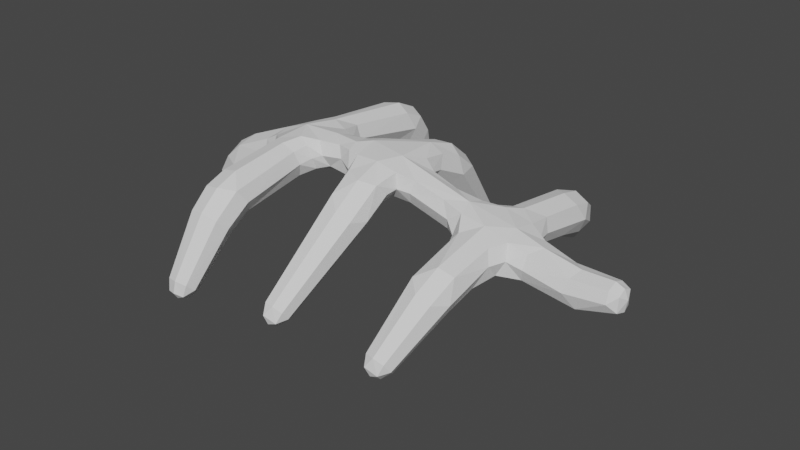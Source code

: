 # Source: Bone_Ribs.blend  (saved by Blender 2.80.75; exported with 4.5.12 LTS)
import bpy
from mathutils import Matrix  # noqa: F401  (used for matrix-valued properties, if any)

bpy.ops.wm.read_factory_settings(use_empty=True)
scene = bpy.context.scene
scene.name = 'Scene'

# ---- collections
col_collection = bpy.data.collections.new('Collection'); scene.collection.children.link(col_collection)

# ---- world
world_world = bpy.data.worlds.new('World'); scene.world = world_world
world_world.use_nodes = True; world_world.node_tree.nodes.clear()
_N = world_world.node_tree.nodes; _L = world_world.node_tree.links
n0 = _N.new('ShaderNodeOutputWorld'); n0.name = 'World Output'; n0.location = (300, 300)
n1 = _N.new('ShaderNodeBackground'); n1.name = 'Background'; n1.location = (10, 300)
n1.inputs[0].default_value = (0.05088, 0.05088, 0.05088, 1.0)
_L.new(n1.outputs[0], n0.inputs[0])
n0.is_active_output = True
world_world.color = (0.05088, 0.05088, 0.05088)
world_world.use_sun_shadow = False
world_world.sun_shadow_jitter_overblur = 0.0

# ---- meshes
me_cube_001 = bpy.data.meshes.new('Cube.001')
me_cube_001.from_pydata([(0.6736, -0.05903, 0.2527), (0.6736, 0.0148, 0.2527), (0.7327, 0.0148, 0.2969), (0.7327, -0.05903, 0.2969), (0.523, -0.08762, 0.3916), (0.523, 0.04339, 0.3916), (0.6089, 0.04339, 0.4895), (0.6089, -0.08762, 0.4895), (-1.207, -0.08209, 0.5385), (-1.207, 0.03786, 0.5385), (-1.2, 0.03786, 0.6576), (-1.2, -0.08209, 0.6576), (-1.419, -0.05908, 0.6062), (-1.419, 0.01485, 0.6062), (-1.4, 0.01485, 0.6778), (-1.4, -0.05908, 0.6778), (0.09705, 0.4852, 0.5198), (0.2384, 0.4965, 0.5191), (0.2333, 0.564, 0.6394), (0.092, 0.5527, 0.6401), (0.106, 0.7634, 0.238), (0.1724, 0.7694, 0.2371), (0.168, 0.8229, 0.2765), (0.1017, 0.8169, 0.2775), (0.2291, -0.5934, 0.5202), (0.08997, -0.5823, 0.5205), (0.08381, -0.6608, 0.628), (0.223, -0.6719, 0.6278), (0.1754, -0.7806, 0.1715), (0.1092, -0.7752, 0.1718), (0.1042, -0.8368, 0.1962), (0.1704, -0.8422, 0.1958), (-0.3274, 0.1528, 0.5854), (-0.1853, 0.1774, 0.5936), (-0.2061, 0.2422, 0.7159), (-0.3469, 0.2158, 0.7075), (-0.2805, 0.6302, 0.2352), (-0.2158, 0.6349, 0.2441), (-0.2256, 0.6776, 0.2927), (-0.2903, 0.6729, 0.2839), (-0.2147, -0.3222, 0.5922), (-0.3516, -0.2947, 0.5871), (-0.3681, -0.3592, 0.7045), (-0.2308, -0.3876, 0.7102), (-0.2559, -0.7107, 0.2129), (-0.3205, -0.7041, 0.2061), (-0.33, -0.7529, 0.2484), (-0.2654, -0.7595, 0.2552), (-0.8878, 0.3026, 0.5026), (-0.7468, 0.301, 0.5041), (-0.7464, 0.362, 0.629), (-0.887, 0.3652, 0.6269), (-0.8205, 0.6268, 0.2803), (-0.7541, 0.6221, 0.2831), (-0.753, 0.6668, 0.3325), (-0.8194, 0.6715, 0.3296), (-0.7771, -0.5061, 0.5062), (-0.9137, -0.523, 0.4967), (-0.9123, -0.5802, 0.6209), (-0.7756, -0.5634, 0.6304), (-0.6865, -0.7972, 0.2885), (-0.7485, -0.8176, 0.2763), (-0.7431, -0.8629, 0.3245), (-0.681, -0.8426, 0.3367), (0.6108, -0.07825, 0.3049), (0.6108, 0.03402, 0.3049), (0.6976, 0.03402, 0.3756), (0.6976, -0.07825, 0.3756), (0.4066, -0.08648, 0.4728), (0.4067, 0.04423, 0.4726), (0.4729, 0.04211, 0.5777), (0.4729, -0.08594, 0.5778), (0.2765, -0.1218, 0.5601), (0.2783, 0.09804, 0.5558), (0.3562, 0.04932, 0.6485), (0.356, -0.08724, 0.6491), (0.0846, -0.09971, 0.5935), (0.04229, 0.04348, 0.6228), (0.08612, 0.05228, 0.7382), (0.09485, -0.1219, 0.7299), (-0.06427, -0.0902, 0.6396), (-0.1146, 0.05095, 0.6355), (-0.05153, 0.04409, 0.758), (-0.06443, -0.08864, 0.7583), (-0.345, -0.1261, 0.6308), (-0.321, 0.02489, 0.6276), (-0.35, 0.05806, 0.7637), (-0.3557, -0.1375, 0.7637), (-0.4992, -0.079, 0.6299), (-0.4985, 0.02959, 0.63), (-0.5135, 0.03112, 0.7387), (-0.5141, -0.07965, 0.7387), (-0.6412, -0.08397, 0.6048), (-0.6395, 0.0405, 0.6035), (-0.6887, 0.05032, 0.7184), (-0.6867, -0.09558, 0.7195), (-0.9166, -0.1302, 0.552), (-0.9152, 0.0944, 0.5539), (-0.9229, 0.05219, 0.6919), (-0.9084, -0.1388, 0.6951), (-1.062, -0.08384, 0.5483), (-1.062, 0.03971, 0.5476), (-1.074, 0.03695, 0.666), (-1.073, -0.0855, 0.6664), (-1.339, -0.07609, 0.5683), (-1.339, 0.03186, 0.5683), (-1.316, 0.03186, 0.6735), (-1.316, -0.07609, 0.6735), (0.1151, 0.1087, 0.5779), (0.2563, 0.1219, 0.7133), (0.1217, 0.1548, 0.7059), (0.113, 0.3124, 0.5581), (0.2461, 0.3191, 0.5565), (0.2449, 0.3449, 0.688), (0.1115, 0.3365, 0.6886), (0.09555, 0.6001, 0.4135), (0.2173, 0.6109, 0.412), (0.21, 0.7014, 0.4912), (0.0883, 0.6906, 0.4927), (0.09622, 0.6916, 0.3052), (0.1969, 0.7008, 0.3038), (0.1903, 0.7821, 0.3636), (0.08962, 0.7728, 0.365), (0.2648, -0.134, 0.7078), (0.2432, -0.2978, 0.5697), (0.116, -0.288, 0.5736), (0.1165, -0.2989, 0.6985), (0.2431, -0.3101, 0.6962), (0.2371, -0.461, 0.554), (0.1023, -0.4507, 0.554), (0.1004, -0.4751, 0.684), (0.2353, -0.4854, 0.6839), (0.2128, -0.6685, 0.3942), (0.0928, -0.6586, 0.3947), (0.08449, -0.7623, 0.4494), (0.2045, -0.7721, 0.4489), (0.1971, -0.7293, 0.2596), (0.09707, -0.721, 0.2601), (0.08958, -0.8141, 0.2968), (0.1896, -0.8223, 0.2963), (-0.1567, 0.08044, 0.7759), (-0.3205, 0.3019, 0.474), (-0.1946, 0.3141, 0.4892), (-0.2134, 0.3926, 0.5873), (-0.3392, 0.3804, 0.5721), (-0.3077, 0.4319, 0.3735), (-0.1983, 0.44, 0.3884), (-0.2148, 0.5122, 0.4707), (-0.3243, 0.5042, 0.4557), (-0.2968, 0.544, 0.2869), (-0.2017, 0.551, 0.2999), (-0.2161, 0.6139, 0.3714), (-0.3112, 0.6069, 0.3584), (-0.1649, -0.1536, 0.6311), (-0.1778, -0.1792, 0.7701), (-0.2266, -0.4433, 0.4826), (-0.3507, -0.4285, 0.4712), (-0.3683, -0.5159, 0.558), (-0.2443, -0.5306, 0.5694), (-0.2335, -0.5466, 0.373), (-0.3419, -0.5354, 0.3616), (-0.3578, -0.6172, 0.4326), (-0.2494, -0.6284, 0.444), (-0.2398, -0.639, 0.2756), (-0.3345, -0.6293, 0.2657), (-0.3484, -0.7008, 0.3278), (-0.2537, -0.7106, 0.3377), (-0.7368, 0.108, 0.5478), (-0.7454, 0.173, 0.6776), (-0.8857, 0.1705, 0.6774), (-0.8672, 0.4421, 0.4118), (-0.7453, 0.4344, 0.4164), (-0.7438, 0.5106, 0.5109), (-0.8656, 0.5183, 0.5063), (-0.8454, 0.549, 0.3281), (-0.7446, 0.5419, 0.3324), (-0.743, 0.6098, 0.4073), (-0.8437, 0.6169, 0.403), (-0.7481, -0.1485, 0.5576), (-0.757, -0.1968, 0.6855), (-0.7756, -0.3483, 0.5392), (-0.9078, -0.3397, 0.5379), (-0.9096, -0.3611, 0.6665), (-0.7769, -0.3703, 0.6681), (-0.7433, -0.6203, 0.4256), (-0.8571, -0.6529, 0.4066), (-0.8492, -0.7289, 0.4984), (-0.7354, -0.6962, 0.5174), (-0.7043, -0.7188, 0.3409), (-0.7981, -0.7495, 0.3226), (-0.7898, -0.8181, 0.3954), (-0.6961, -0.7873, 0.4138), (0.1766, 0.8008, 0.2513), (0.3142, 0.06925, 0.6816), (0.2614, -0.01264, 0.7237), (0.3142, -0.09732, 0.6819), (0.3644, -0.01939, 0.6651), (-0.1191, -0.1279, 0.7685), (0.331, 0.08402, 0.6048), (0.3304, -0.1186, 0.6065), (0.2676, -0.01341, 0.5325), (0.134, 0.8294, 0.2756), (0.1886, 0.1036, 0.5486), (0.04826, -0.01304, 0.5963), (0.07988, 0.06724, 0.6055), (0.1144, 0.00429, 0.5703), (0.09662, 0.7935, 0.2524), (0.09891, 0.1436, 0.6457), (0.1813, -0.112, 0.559), (0.0516, 0.0657, 0.6794), (0.1102, 0.1021, 0.7186), (-0.108, -0.141, 0.6994), (0.09456, -0.02836, 0.7523), (0.1838, -0.1286, 0.7357), (-1.427, -0.02211, 0.6001), (0.2848, 0.1427, 0.6363), (-0.3383, -0.05204, 0.618), (0.2838, -0.159, 0.6392), (-0.2608, -0.1484, 0.6123), (-0.2384, -0.06046, 0.6166), (0.1788, 0.1581, 0.729), (0.1724, 0.07024, 0.7415), (-0.1546, -0.2044, 0.7057), (-0.1055, -0.008994, 0.7858), (-0.1753, -0.0487, 0.7892), (-0.2578, 0.07281, 0.7841), (-1.415, 0.02261, 0.6435), (-1.404, -0.02211, 0.6868), (-0.7461, -0.02058, 0.541), (-0.2185, 0.03984, 0.6139), (-0.1464, -0.04994, 0.6182), (-0.07768, -0.03504, 0.6202), (-0.1087, -0.1137, 0.6369), (-0.0545, -0.1098, 0.6899), (-0.1294, 0.1032, 0.7093), (-0.6932, -0.1027, 0.5848), (-0.04547, -0.009781, 0.7766), (-0.09846, 0.06536, 0.7685), (-1.415, -0.06683, 0.6435), (-0.2659, -0.1638, 0.7834), (-0.8085, 0.04727, 0.7196), (-0.3486, -0.03497, 0.7824), (-0.06831, 0.06547, 0.707), (-0.6904, -0.0243, 0.7369), (0.7421, -0.02211, 0.297), (-0.7316, -0.1909, 0.6258), (-0.6513, -0.1098, 0.6604), (-0.6379, -0.02185, 0.5836), (0.1426, -0.7742, 0.1624), (-0.6494, 0.06663, 0.6589), (0.7064, 0.0224, 0.2704), (-0.7302, 0.1074, 0.6945), (-0.8158, 0.1772, 0.6992), (0.6708, -0.02211, 0.2437), (-0.7166, 0.1568, 0.616), (0.09966, -0.808, 0.1773), (-0.8217, 0.09864, 0.5259), (-0.9159, 0.1498, 0.6216), (0.7064, -0.06663, 0.2704), (-0.9109, -0.01934, 0.535), (0.1366, -0.8485, 0.1918), (-0.8291, -0.1384, 0.5349), (-0.8193, -0.1853, 0.7083), (0.1795, -0.8146, 0.1769), (-0.892, 0.108, 0.6889), (-0.9458, 0.08245, 0.6272), (-0.7282, -0.1443, 0.6987), (-0.7958, -0.1027, 0.7221), (0.1392, 0.7649, 0.2281), (-0.9173, -0.03433, 0.7089), (-0.6878, 0.06079, 0.5804), (-0.2919, 0.6564, 0.254), (-0.2587, 0.6851, 0.2887), (-0.2137, 0.6622, 0.2646), (-0.2469, 0.6335, 0.2299), (-0.2538, -0.7403, 0.2297), (-0.2986, -0.7658, 0.2512), (-0.332, -0.7322, 0.2214), (-0.2872, -0.7068, 0.1999), (-0.8263, 0.6544, 0.3003), (-0.7856, 0.6786, 0.3317), (-0.7462, 0.6488, 0.3037), (-0.7869, 0.6246, 0.2723), (-0.6751, -0.8222, 0.3094), (-0.7092, -0.8618, 0.3312), (-0.7499, -0.8467, 0.2948), (-0.7158, -0.8071, 0.273), (0.6465, -0.07133, 0.2685), (0.5946, -0.02211, 0.2917), (0.6465, 0.0271, 0.2685), (0.6542, 0.05507, 0.3402), (0.7249, 0.0271, 0.3278), (0.7139, -0.02211, 0.3888), (0.7249, -0.07133, 0.3278), (0.6542, -0.0993, 0.3402), (0.5705, -0.08386, 0.3482), (0.5069, -0.02211, 0.3733), (0.5705, 0.03963, 0.3482), (0.566, 0.06796, 0.4406), (0.6596, 0.03963, 0.4327), (0.625, -0.02211, 0.5078), (0.6596, -0.08386, 0.4327), (0.566, -0.1122, 0.4406), (0.4667, -0.08777, 0.4324), (0.3942, -0.02097, 0.453), (0.4668, 0.04379, 0.4323), (0.4398, 0.06743, 0.5251), (0.5434, 0.04353, 0.5374), (0.4853, -0.02206, 0.5974), (0.5434, -0.08771, 0.5374), (0.4397, -0.1105, 0.5254), (0.3468, -0.08927, 0.5154), (0.3472, 0.05195, 0.5143), (0.4088, 0.0425, 0.6139), (0.4087, -0.08499, 0.6142), (-0.0002438, -0.0851, 0.6287), (-0.01979, 0.03677, 0.6347), (0.009455, 0.03496, 0.7463), (0.01546, -0.08866, 0.7417), (0.06714, -0.1397, 0.6658), (-0.4212, -0.0881, 0.637), (-0.4961, -0.02479, 0.6096), (-0.4173, 0.02501, 0.6368), (-0.5059, 0.05092, 0.6844), (-0.4324, 0.03207, 0.7504), (-0.3674, 0.06544, 0.6947), (-0.5166, -0.02418, 0.7591), (-0.4344, -0.09063, 0.7504), (-0.5068, -0.09989, 0.6843), (-0.3763, -0.1494, 0.6951), (-0.5753, -0.07769, 0.6193), (-0.575, 0.03291, 0.6191), (-0.5938, 0.03392, 0.7277), (-0.5938, -0.07887, 0.7279), (-0.9907, -0.09174, 0.5557), (-1.06, -0.02165, 0.5258), (-0.9913, 0.04789, 0.5543), (-1.068, 0.0614, 0.6067), (-1.006, 0.0374, 0.6743), (-1.075, -0.02469, 0.6884), (-1.002, -0.09667, 0.6753), (-1.067, -0.1077, 0.6074), (-0.9437, -0.1595, 0.6191), (-1.135, -0.08265, 0.5398), (-1.209, -0.02211, 0.5162), (-1.135, 0.03844, 0.5397), (-1.204, 0.06035, 0.5981), (-1.138, 0.03809, 0.6596), (-1.199, -0.02211, 0.6799), (-1.138, -0.08286, 0.6596), (-1.204, -0.1046, 0.5981), (-1.276, -0.07967, 0.55), (-1.343, -0.02211, 0.5486), (-1.276, 0.03544, 0.55), (-1.328, 0.0521, 0.6209), (-1.259, 0.03544, 0.6633), (-1.312, -0.02211, 0.6932), (-1.259, -0.07967, 0.6633), (-1.328, -0.09633, 0.6209), (-1.391, -0.07075, 0.5871), (-1.391, 0.02652, 0.5871), (-1.368, 0.02652, 0.6814), (-1.368, -0.07075, 0.6814), (0.1208, 0.2149, 0.5689), (0.1798, 0.3111, 0.5327), (0.2503, 0.2152, 0.563), (0.2705, 0.3334, 0.622), (0.2488, 0.2377, 0.6964), (0.1779, 0.3453, 0.7129), (0.1208, 0.2344, 0.6969), (0.08727, 0.323, 0.6236), (0.1037, 0.4048, 0.5455), (0.1686, 0.4782, 0.4969), (0.2437, 0.4149, 0.5449), (0.2623, 0.5324, 0.5791), (0.2405, 0.4592, 0.6748), (0.1617, 0.571, 0.6624), (0.1005, 0.4489, 0.6752), (0.06803, 0.5168, 0.5801), (0.09505, 0.5484, 0.4721), (0.1578, 0.5885, 0.3979), (0.2288, 0.5598, 0.4709), (0.2365, 0.6582, 0.4513), (0.2222, 0.6436, 0.5712), (0.1478, 0.713, 0.5068), (0.08853, 0.6322, 0.5724), (0.06911, 0.6433, 0.4533), (0.09603, 0.6472, 0.3573), (0.1478, 0.681, 0.2933), (0.2066, 0.6573, 0.3558), (0.2125, 0.7432, 0.3335), (0.1994, 0.7456, 0.4223), (0.1387, 0.7927, 0.3756), (0.08888, 0.7355, 0.4238), (0.07404, 0.7305, 0.3354), (0.09798, 0.7326, 0.2601), (0.1865, 0.7407, 0.2588), (0.1807, 0.8121, 0.3114), (0.09218, 0.804, 0.3127), (0.2472, -0.2138, 0.5733), (0.1795, -0.2907, 0.5481), (0.1139, -0.2029, 0.5864), (0.09244, -0.2915, 0.6367), (0.1174, -0.2139, 0.7089), (0.1798, -0.3067, 0.7209), (0.2474, -0.2277, 0.7009), (0.2669, -0.3059, 0.6324), (0.2405, -0.381, 0.5619), (0.1701, -0.4513, 0.5296), (0.1104, -0.3711, 0.5623), (0.07605, -0.4609, 0.619), (0.1096, -0.3842, 0.6914), (0.1675, -0.4848, 0.7083), (0.2396, -0.3943, 0.6911), (0.2615, -0.4751, 0.619), (0.2339, -0.5338, 0.5455), (0.1607, -0.5731, 0.5002), (0.09456, -0.5229, 0.5456), (0.0608, -0.6195, 0.5743), (0.09067, -0.573, 0.6695), (0.1522, -0.681, 0.6481), (0.23, -0.5838, 0.6694), (0.2521, -0.6347, 0.574), (0.2216, -0.6359, 0.4652), (0.1544, -0.6441, 0.3842), (0.09015, -0.6252, 0.4655), (0.06614, -0.7086, 0.4222), (0.08247, -0.7221, 0.546), (0.1429, -0.7867, 0.4594), (0.2139, -0.7328, 0.5456), (0.2312, -0.7221, 0.4215), (0.2046, -0.6993, 0.3248), (0.1485, -0.7077, 0.2529), (0.09518, -0.6903, 0.3253), (0.07458, -0.766, 0.2785), (0.08707, -0.7911, 0.3668), (0.1382, -0.8357, 0.3035), (0.1965, -0.8001, 0.3663), (0.2121, -0.7774, 0.2779), (0.1885, -0.7576, 0.2022), (0.1003, -0.7504, 0.2027), (0.09372, -0.8324, 0.2351), (0.1819, -0.8397, 0.2346), (-0.3185, 0.09364, 0.6193), (-0.2526, 0.1532, 0.5666), (-0.1681, 0.1201, 0.6242), (-0.1692, 0.2146, 0.6563), (-0.1922, 0.1697, 0.7495), (-0.2803, 0.241, 0.7346), (-0.3382, 0.1386, 0.7435), (-0.3637, 0.1795, 0.6449), (-0.3272, 0.2254, 0.5328), (-0.2541, 0.2933, 0.4632), (-0.1921, 0.244, 0.545), (-0.1804, 0.3556, 0.5411), (-0.2117, 0.3186, 0.6569), (-0.2798, 0.4012, 0.5981), (-0.3467, 0.2997, 0.6446), (-0.3535, 0.3389, 0.5202), (-0.3137, 0.3706, 0.4209), (-0.2499, 0.4224, 0.3655), (-0.1965, 0.3795, 0.4367), (-0.1861, 0.4776, 0.4324), (-0.2142, 0.4564, 0.5252), (-0.2726, 0.5218, 0.4786), (-0.3314, 0.4474, 0.5095), (-0.3365, 0.4666, 0.4118), (-0.3022, 0.4894, 0.3292), (-0.2466, 0.5357, 0.28), (-0.2, 0.4968, 0.3431), (-0.191, 0.5837, 0.3381), (-0.2155, 0.5643, 0.4198), (-0.2663, 0.6222, 0.3783), (-0.3176, 0.5568, 0.4059), (-0.3219, 0.5741, 0.3202), (-0.2906, 0.5948, 0.2503), (-0.2052, 0.601, 0.2619), (-0.2181, 0.6574, 0.3261), (-0.3034, 0.6511, 0.3144), (-0.1995, -0.2493, 0.6217), (-0.2801, -0.2963, 0.5676), (-0.3387, -0.2145, 0.6204), (-0.3856, -0.3217, 0.6448), (-0.3523, -0.2552, 0.7429), (-0.3025, -0.3856, 0.7294), (-0.2122, -0.2931, 0.7465), (-0.197, -0.3602, 0.6522), (-0.2224, -0.386, 0.5421), (-0.2853, -0.4195, 0.4607), (-0.355, -0.3659, 0.5332), (-0.3828, -0.4694, 0.5125), (-0.3727, -0.4462, 0.6364), (-0.3096, -0.5396, 0.5799), (-0.2401, -0.4664, 0.6454), (-0.2122, -0.4897, 0.5282), (-0.2302, -0.4965, 0.4258), (-0.2847, -0.5256, 0.354), (-0.346, -0.4843, 0.4138), (-0.3701, -0.5742, 0.395), (-0.3629, -0.571, 0.4904), (-0.3066, -0.6382, 0.4516), (-0.2471, -0.5832, 0.5024), (-0.2212, -0.5896, 0.4106), (-0.2367, -0.5939, 0.3232), (-0.2845, -0.6208, 0.259), (-0.3381, -0.5835, 0.3125), (-0.3592, -0.6632, 0.2949), (-0.353, -0.66, 0.3789), (-0.3036, -0.7191, 0.3444), (-0.2516, -0.6705, 0.3896), (-0.229, -0.6766, 0.3086), (-0.2445, -0.6811, 0.2336), (-0.3297, -0.6723, 0.2246), (-0.3422, -0.7366, 0.2805), (-0.257, -0.7454, 0.2894), (-0.891, 0.2093, 0.5334), (-0.8174, 0.2902, 0.48), (-0.748, 0.2156, 0.5319), (-0.7202, 0.3311, 0.5669), (-0.7485, 0.2642, 0.6603), (-0.8166, 0.3752, 0.6513), (-0.8872, 0.2633, 0.6598), (-0.9138, 0.3343, 0.5644), (-0.8795, 0.3787, 0.4594), (-0.8065, 0.424, 0.3964), (-0.7456, 0.3727, 0.4629), (-0.7217, 0.4711, 0.4645), (-0.7446, 0.4446, 0.5743), (-0.8044, 0.5287, 0.5263), (-0.8785, 0.4508, 0.5707), (-0.8893, 0.4816, 0.4582), (-0.8557, 0.4979, 0.368), (-0.7953, 0.5327, 0.3162), (-0.745, 0.4902, 0.3726), (-0.7249, 0.5745, 0.3706), (-0.7433, 0.5641, 0.4553), (-0.7931, 0.6261, 0.4192), (-0.8539, 0.5718, 0.4507), (-0.8634, 0.5843, 0.3647), (-0.8345, 0.5952, 0.2942), (-0.7459, 0.589, 0.2979), (-0.7445, 0.6487, 0.3638), (-0.8331, 0.6549, 0.36), (-0.7691, -0.2568, 0.5508), (-0.8414, -0.3399, 0.5144), (-0.9013, -0.2391, 0.5505), (-0.9335, -0.3487, 0.6019), (-0.9038, -0.2522, 0.6765), (-0.8435, -0.3698, 0.6914), (-0.7715, -0.2745, 0.676), (-0.7514, -0.361, 0.6039), (-0.7796, -0.4324, 0.5269), (-0.8457, -0.5038, 0.4781), (-0.9166, -0.4364, 0.5223), (-0.9386, -0.5548, 0.557), (-0.917, -0.4749, 0.6525), (-0.8437, -0.5825, 0.649), (-0.78, -0.471, 0.6571), (-0.7508, -0.5316, 0.5701), (-0.7633, -0.5672, 0.47), (-0.8017, -0.6224, 0.3989), (-0.8905, -0.5942, 0.455), (-0.8745, -0.697, 0.4489), (-0.8856, -0.6646, 0.5639), (-0.7908, -0.7268, 0.5251), (-0.7585, -0.6376, 0.579), (-0.718, -0.6522, 0.4751), (-0.7233, -0.6706, 0.3821), (-0.7527, -0.7213, 0.3181), (-0.826, -0.7037, 0.3623), (-0.8115, -0.7896, 0.3555), (-0.8172, -0.7779, 0.4426), (-0.7414, -0.8155, 0.4182), (-0.7145, -0.7448, 0.4623), (-0.6827, -0.7473, 0.3808), (-0.689, -0.7635, 0.3052), (-0.7717, -0.7907, 0.289), (-0.7644, -0.8511, 0.3533), (-0.6817, -0.824, 0.3695), (0.3791, 0.07086, 0.5643), (0.3353, -0.01829, 0.4959), (-0.09351, -0.1256, 0.6744), (-0.1127, -0.06913, 0.6209), (0.5051, -0.1124, 0.4849), (0.07992, 0.01929, 0.5844), (0.5578, -0.02211, 0.5571), (0.5051, 0.0683, 0.4849), (0.4524, -0.02197, 0.4127), (-0.1988, -0.02382, 0.6158), (0.615, -0.107, 0.3905), (0.3079, 0.1011, 0.6439), (-0.8123, 0.1087, 0.7105), (0.3072, -0.1288, 0.6455), (0.6763, -0.02211, 0.4486), (-0.1274, -0.06245, 0.7869), (0.1546, 0.1117, 0.7369), (-0.1244, -0.1613, 0.7276), (-0.276, -0.08601, 0.6154), (0.615, 0.06279, 0.3905), (0.5538, -0.02211, 0.3324), (0.686, -0.08973, 0.2977), (-0.08532, 0.02175, 0.7835), (-0.69, -0.02129, 0.562), (0.7399, -0.02211, 0.3385), (-0.1025, 0.08136, 0.7305), (0.3175, -0.01453, 0.6967), (0.686, 0.0455, 0.2977), (0.6321, -0.02211, 0.2569), (-0.7077, -0.8437, 0.2929), (0.1859, -0.00644, 0.5527), (-0.7851, 0.6617, 0.2929), (0.1816, -0.02173, 0.7422), (-0.8248, -0.01976, 0.5322), (-0.2927, -0.7456, 0.2148), (-0.2523, 0.6706, 0.2495), (-0.9217, 0.1076, 0.6476), (-0.7809, -0.1436, 0.7166), (0.139, -0.8168, 0.163), (-0.8045, -0.02953, 0.7249), (-0.2575, -0.0406, 0.7895), (0.1357, 0.8055, 0.2403), (-1.427, -0.02211, 0.6466), (0.7134, -0.02211, 0.2611), (-0.6997, -0.139, 0.643), (-0.6931, 0.09929, 0.638), (0.08496, 0.09332, 0.6627), (0.4196, -0.02166, 0.6325), (0.3788, -0.111, 0.5652), (-0.01358, -0.02357, 0.612), (-0.007161, 0.05715, 0.6919), (0.01737, -0.0257, 0.764), (0.008441, -0.1096, 0.6839), (-0.4165, -0.03202, 0.6169), (-0.4268, 0.05008, 0.6934), (-0.4347, -0.0287, 0.7711), (-0.4303, -0.1106, 0.6934), (-0.5723, -0.02241, 0.599), (-0.5832, 0.05409, 0.6733), (-0.5974, -0.02262, 0.7477), (-0.5835, -0.09881, 0.6734), (-0.9876, -0.02059, 0.5333), (-1.001, 0.06616, 0.6144), (-1.005, -0.03002, 0.6964), (-0.9981, -0.1192, 0.6154), (-1.134, -0.02206, 0.5173), (-1.137, 0.06095, 0.5996), (-1.139, -0.02244, 0.6821), (-1.137, -0.1054, 0.5997), (-1.279, -0.02211, 0.5288), (-1.268, 0.05702, 0.6067), (-1.256, -0.02211, 0.6846), (-1.268, -0.1013, 0.6067), (-1.396, -0.02211, 0.5696), (-1.38, 0.04474, 0.6344), (-1.364, -0.02211, 0.6992), (-1.38, -0.08897, 0.6344), (0.1851, 0.2111, 0.5422), (0.273, 0.2291, 0.6292), (0.1839, 0.2404, 0.7204), (0.09747, 0.2249, 0.6337), (0.1742, 0.4015, 0.5209), (0.2683, 0.4389, 0.6098), (0.1699, 0.4623, 0.6993), (0.07582, 0.4249, 0.6104), (0.1631, 0.5384, 0.4527), (0.2506, 0.6038, 0.5209), (0.1542, 0.6536, 0.5906), (0.06672, 0.5881, 0.5224), (0.1527, 0.6357, 0.344), (0.2237, 0.7033, 0.3888), (0.1428, 0.7571, 0.4356), (0.07173, 0.6895, 0.3908), (0.1433, 0.7237, 0.2491), (0.2001, 0.7783, 0.2843), (0.1353, 0.8218, 0.3213), (0.07849, 0.7672, 0.286), (0.1804, -0.2054, 0.5571), (0.09159, -0.2084, 0.6496), (0.1831, -0.2222, 0.7274), (0.2705, -0.2252, 0.6359), (0.1756, -0.3736, 0.5379), (0.0856, -0.3758, 0.627), (0.1744, -0.3917, 0.7155), (0.2644, -0.3895, 0.6264), (0.1649, -0.519, 0.5223), (0.0665, -0.5459, 0.6076), (0.1596, -0.5878, 0.6927), (0.258, -0.5609, 0.6074), (0.1573, -0.6124, 0.4503), (0.06166, -0.6717, 0.5058), (0.1467, -0.7456, 0.5608), (0.2424, -0.6863, 0.5053), (0.1514, -0.6759, 0.3172), (0.07061, -0.739, 0.3461), (0.1403, -0.8145, 0.3743), (0.2211, -0.7514, 0.3454), (0.1456, -0.7389, 0.1957), (0.08051, -0.7903, 0.2183), (0.1365, -0.8517, 0.2403), (0.2017, -0.8003, 0.2177), (-0.2393, 0.0978, 0.5991), (-0.1545, 0.1524, 0.6881), (-0.2689, 0.1619, 0.7688), (-0.3559, 0.1129, 0.6804), (-0.256, 0.2208, 0.5179), (-0.1766, 0.2848, 0.6033), (-0.2829, 0.3231, 0.6717), (-0.3623, 0.2591, 0.5864), (-0.2518, 0.3606, 0.4122), (-0.1834, 0.4196, 0.4839), (-0.2761, 0.4663, 0.5339), (-0.3445, 0.4073, 0.4622), (-0.2482, 0.4805, 0.3217), (-0.1886, 0.532, 0.3841), (-0.2694, 0.5732, 0.4273), (-0.329, 0.5217, 0.3649), (-0.2454, 0.5879, 0.2436), (-0.1956, 0.6309, 0.2957), (-0.2631, 0.6654, 0.3318), (-0.313, 0.6223, 0.2797), (-0.2671, -0.2241, 0.5985), (-0.3712, -0.2299, 0.6811), (-0.2844, -0.2816, 0.767), (-0.1809, -0.28, 0.685), (-0.2854, -0.3609, 0.5183), (-0.3887, -0.4023, 0.5831), (-0.3097, -0.4713, 0.6603), (-0.2064, -0.43, 0.5954), (-0.2849, -0.4742, 0.4054), (-0.3761, -0.5254, 0.4499), (-0.3081, -0.5933, 0.5107), (-0.2169, -0.5421, 0.4663), (-0.2846, -0.5743, 0.3054), (-0.3645, -0.6198, 0.3437), (-0.3051, -0.6796, 0.3967), (-0.2252, -0.6341, 0.3584), (-0.2848, -0.6651, 0.2182), (-0.3519, -0.7033, 0.2504), (-0.302, -0.7535, 0.2949), (-0.2348, -0.7153, 0.2627), (-0.8196, 0.203, 0.5089), (-0.7222, 0.2417, 0.5964), (-0.8178, 0.2725, 0.6836), (-0.9145, 0.2371, 0.5972), (-0.8127, 0.3622, 0.4403), (-0.72, 0.4075, 0.5193), (-0.8114, 0.4612, 0.5933), (-0.9041, 0.4159, 0.5144), (-0.8007, 0.4802, 0.3548), (-0.7234, 0.5257, 0.4148), (-0.7983, 0.5818, 0.4685), (-0.8756, 0.5363, 0.4085), (-0.7904, 0.5814, 0.2833), (-0.7286, 0.6181, 0.3311), (-0.7885, 0.6634, 0.3738), (-0.8503, 0.6267, 0.3259), (-0.8345, -0.2448, 0.5276), (-0.9276, -0.2441, 0.6131), (-0.8369, -0.2667, 0.6991), (-0.7464, -0.2702, 0.6138), (-0.848, -0.4272, 0.5002), (-0.9425, -0.4564, 0.5865), (-0.8486, -0.4802, 0.6792), (-0.7541, -0.4509, 0.5929), (-0.8278, -0.5675, 0.4421), (-0.9119, -0.6345, 0.5066), (-0.8211, -0.6643, 0.5919), (-0.7371, -0.5973, 0.5273), (-0.7763, -0.6733, 0.3572), (-0.8409, -0.747, 0.3988), (-0.7642, -0.7753, 0.4675), (-0.6996, -0.7015, 0.4259), (-0.7315, -0.7662, 0.2847), (-0.7832, -0.8264, 0.3177), (-0.7215, -0.8493, 0.3729), (-0.6697, -0.7891, 0.3399)], [], [(73, 198, 579, 312), (198, 74, 313, 579), (579, 313, 70, 306), (312, 579, 306, 69), (72, 200, 580, 311), (200, 73, 312, 580), (580, 312, 69, 304), (311, 580, 304, 68), (80, 233, 581, 232), (83, 211, 581, 233), (153, 232, 581, 211), (81, 231, 582, 230), (80, 232, 582, 231), (153, 230, 582, 232), (71, 310, 583, 309), (310, 68, 303, 583), (583, 303, 4, 302), (309, 583, 302, 7), (76, 203, 584, 205), (77, 204, 584, 203), (108, 205, 584, 204), (70, 308, 585, 307), (308, 71, 309, 585), (585, 309, 7, 300), (307, 585, 300, 6), (69, 306, 586, 305), (306, 70, 307, 586), (586, 307, 6, 298), (305, 586, 298, 5), (68, 304, 587, 303), (304, 69, 305, 587), (587, 305, 5, 296), (303, 587, 296, 4), (85, 229, 588, 219), (81, 230, 588, 229), (153, 219, 588, 230), (7, 302, 589, 301), (302, 4, 295, 589), (589, 295, 64, 294), (301, 589, 294, 67), (74, 198, 590, 193), (73, 215, 590, 198), (109, 193, 590, 215), (94, 251, 591, 240), (251, 168, 252, 591), (591, 252, 169, 264), (240, 591, 264, 98), (72, 199, 592, 217), (75, 195, 592, 199), (123, 217, 592, 195), (6, 300, 593, 299), (300, 7, 301, 593), (593, 301, 67, 292), (299, 593, 292, 66), (83, 223, 594, 197), (140, 224, 594, 223), (154, 197, 594, 224), (110, 210, 595, 220), (78, 221, 595, 210), (109, 220, 595, 221), (153, 211, 596, 222), (83, 197, 596, 211), (154, 222, 596, 197), (85, 219, 597, 216), (153, 218, 597, 219), (84, 216, 597, 218), (5, 298, 598, 297), (298, 6, 299, 598), (598, 299, 66, 290), (297, 598, 290, 65), (4, 296, 599, 295), (296, 5, 297, 599), (599, 297, 65, 288), (295, 599, 288, 64), (67, 294, 600, 293), (294, 64, 287, 600), (600, 287, 0, 258), (293, 600, 258, 3), (82, 237, 601, 236), (140, 223, 601, 237), (83, 236, 601, 223), (92, 235, 602, 247), (235, 178, 228, 602), (602, 228, 167, 270), (247, 602, 270, 93), (66, 292, 603, 291), (292, 67, 293, 603), (603, 293, 3, 244), (291, 603, 244, 2), (82, 242, 604, 237), (81, 234, 604, 242), (140, 237, 604, 234), (123, 195, 605, 194), (195, 75, 196, 605), (605, 196, 74, 193), (194, 605, 193, 109), (65, 290, 606, 289), (290, 66, 291, 606), (606, 291, 2, 250), (289, 606, 250, 1), (64, 288, 607, 287), (288, 65, 289, 607), (607, 289, 1, 253), (287, 607, 253, 0), (63, 284, 608, 283), (284, 62, 285, 608), (608, 285, 61, 286), (283, 608, 286, 60), (72, 208, 609, 200), (208, 76, 205, 609), (609, 205, 108, 202), (200, 609, 202, 73), (55, 280, 610, 279), (280, 54, 281, 610), (610, 281, 53, 282), (279, 610, 282, 52), (78, 212, 611, 221), (212, 79, 213, 611), (611, 213, 123, 194), (221, 611, 194, 109), (167, 228, 612, 256), (228, 178, 261, 612), (612, 261, 96, 259), (256, 612, 259, 97), (47, 276, 613, 275), (276, 46, 277, 613), (613, 277, 45, 278), (275, 613, 278, 44), (39, 272, 614, 271), (272, 38, 273, 614), (614, 273, 37, 274), (271, 614, 274, 36), (169, 257, 615, 264), (97, 265, 615, 257), (98, 264, 615, 265), (179, 266, 616, 262), (95, 267, 616, 266), (99, 262, 616, 267), (31, 260, 617, 263), (260, 30, 255, 617), (617, 255, 29, 248), (263, 617, 248, 28), (99, 267, 618, 269), (267, 95, 243, 618), (618, 243, 94, 240), (269, 618, 240, 98), (154, 224, 619, 239), (224, 140, 225, 619), (619, 225, 86, 241), (239, 619, 241, 87), (23, 201, 620, 206), (201, 22, 192, 620), (620, 192, 21, 268), (206, 620, 268, 20), (15, 227, 621, 238), (227, 14, 226, 621), (621, 226, 13, 214), (238, 621, 214, 12), (0, 253, 622, 258), (253, 1, 250, 622), (622, 250, 2, 244), (258, 622, 244, 3), (179, 245, 623, 266), (245, 178, 235, 623), (623, 235, 92, 246), (266, 623, 246, 95), (167, 254, 624, 270), (254, 168, 251, 624), (624, 251, 94, 249), (270, 624, 249, 93), (77, 209, 625, 204), (209, 78, 210, 625), (625, 210, 110, 207), (204, 625, 207, 108), (74, 196, 626, 313), (196, 75, 314, 626), (626, 314, 71, 308), (313, 626, 308, 70), (75, 199, 627, 314), (199, 72, 311, 627), (627, 311, 68, 310), (314, 627, 310, 71), (80, 231, 628, 315), (231, 81, 316, 628), (628, 316, 77, 203), (315, 628, 203, 76), (81, 242, 629, 316), (242, 82, 317, 629), (629, 317, 78, 209), (316, 629, 209, 77), (82, 236, 630, 317), (236, 83, 318, 630), (630, 318, 79, 212), (317, 630, 212, 78), (83, 233, 631, 318), (233, 80, 315, 631), (631, 315, 76, 319), (318, 631, 319, 79), (88, 321, 632, 320), (321, 89, 322, 632), (632, 322, 85, 216), (320, 632, 216, 84), (89, 323, 633, 322), (323, 90, 324, 633), (633, 324, 86, 325), (322, 633, 325, 85), (90, 326, 634, 324), (326, 91, 327, 634), (634, 327, 87, 241), (324, 634, 241, 86), (91, 328, 635, 327), (328, 88, 320, 635), (635, 320, 84, 329), (327, 635, 329, 87), (92, 247, 636, 330), (247, 93, 331, 636), (636, 331, 89, 321), (330, 636, 321, 88), (93, 249, 637, 331), (249, 94, 332, 637), (637, 332, 90, 323), (331, 637, 323, 89), (94, 243, 638, 332), (243, 95, 333, 638), (638, 333, 91, 326), (332, 638, 326, 90), (95, 246, 639, 333), (246, 92, 330, 639), (639, 330, 88, 328), (333, 639, 328, 91), (100, 335, 640, 334), (335, 101, 336, 640), (640, 336, 97, 259), (334, 640, 259, 96), (101, 337, 641, 336), (337, 102, 338, 641), (641, 338, 98, 265), (336, 641, 265, 97), (102, 339, 642, 338), (339, 103, 340, 642), (642, 340, 99, 269), (338, 642, 269, 98), (103, 341, 643, 340), (341, 100, 334, 643), (643, 334, 96, 342), (340, 643, 342, 99), (8, 344, 644, 343), (344, 9, 345, 644), (644, 345, 101, 335), (343, 644, 335, 100), (9, 346, 645, 345), (346, 10, 347, 645), (645, 347, 102, 337), (345, 645, 337, 101), (10, 348, 646, 347), (348, 11, 349, 646), (646, 349, 103, 339), (347, 646, 339, 102), (11, 350, 647, 349), (350, 8, 343, 647), (647, 343, 100, 341), (349, 647, 341, 103), (104, 352, 648, 351), (352, 105, 353, 648), (648, 353, 9, 344), (351, 648, 344, 8), (105, 354, 649, 353), (354, 106, 355, 649), (649, 355, 10, 346), (353, 649, 346, 9), (106, 356, 650, 355), (356, 107, 357, 650), (650, 357, 11, 348), (355, 650, 348, 10), (107, 358, 651, 357), (358, 104, 351, 651), (651, 351, 8, 350), (357, 651, 350, 11), (12, 214, 652, 359), (214, 13, 360, 652), (652, 360, 105, 352), (359, 652, 352, 104), (13, 226, 653, 360), (226, 14, 361, 653), (653, 361, 106, 354), (360, 653, 354, 105), (14, 227, 654, 361), (227, 15, 362, 654), (654, 362, 107, 356), (361, 654, 356, 106), (15, 238, 655, 362), (238, 12, 359, 655), (655, 359, 104, 358), (362, 655, 358, 107), (111, 364, 656, 363), (364, 112, 365, 656), (656, 365, 73, 202), (363, 656, 202, 108), (112, 366, 657, 365), (366, 113, 367, 657), (657, 367, 109, 215), (365, 657, 215, 73), (113, 368, 658, 367), (368, 114, 369, 658), (658, 369, 110, 220), (367, 658, 220, 109), (114, 370, 659, 369), (370, 111, 363, 659), (659, 363, 108, 207), (369, 659, 207, 110), (16, 372, 660, 371), (372, 17, 373, 660), (660, 373, 112, 364), (371, 660, 364, 111), (17, 374, 661, 373), (374, 18, 375, 661), (661, 375, 113, 366), (373, 661, 366, 112), (18, 376, 662, 375), (376, 19, 377, 662), (662, 377, 114, 368), (375, 662, 368, 113), (19, 378, 663, 377), (378, 16, 371, 663), (663, 371, 111, 370), (377, 663, 370, 114), (115, 380, 664, 379), (380, 116, 381, 664), (664, 381, 17, 372), (379, 664, 372, 16), (116, 382, 665, 381), (382, 117, 383, 665), (665, 383, 18, 374), (381, 665, 374, 17), (117, 384, 666, 383), (384, 118, 385, 666), (666, 385, 19, 376), (383, 666, 376, 18), (118, 386, 667, 385), (386, 115, 379, 667), (667, 379, 16, 378), (385, 667, 378, 19), (119, 388, 668, 387), (388, 120, 389, 668), (668, 389, 116, 380), (387, 668, 380, 115), (120, 390, 669, 389), (390, 121, 391, 669), (669, 391, 117, 382), (389, 669, 382, 116), (121, 392, 670, 391), (392, 122, 393, 670), (670, 393, 118, 384), (391, 670, 384, 117), (122, 394, 671, 393), (394, 119, 387, 671), (671, 387, 115, 386), (393, 671, 386, 118), (20, 268, 672, 395), (268, 21, 396, 672), (672, 396, 120, 388), (395, 672, 388, 119), (21, 192, 673, 396), (192, 22, 397, 673), (673, 397, 121, 390), (396, 673, 390, 120), (22, 201, 674, 397), (201, 23, 398, 674), (674, 398, 122, 392), (397, 674, 392, 121), (23, 206, 675, 398), (206, 20, 395, 675), (675, 395, 119, 394), (398, 675, 394, 122), (124, 400, 676, 399), (400, 125, 401, 676), (676, 401, 76, 208), (399, 676, 208, 72), (125, 402, 677, 401), (402, 126, 403, 677), (677, 403, 79, 319), (401, 677, 319, 76), (126, 404, 678, 403), (404, 127, 405, 678), (678, 405, 123, 213), (403, 678, 213, 79), (127, 406, 679, 405), (406, 124, 399, 679), (679, 399, 72, 217), (405, 679, 217, 123), (128, 408, 680, 407), (408, 129, 409, 680), (680, 409, 125, 400), (407, 680, 400, 124), (129, 410, 681, 409), (410, 130, 411, 681), (681, 411, 126, 402), (409, 681, 402, 125), (130, 412, 682, 411), (412, 131, 413, 682), (682, 413, 127, 404), (411, 682, 404, 126), (131, 414, 683, 413), (414, 128, 407, 683), (683, 407, 124, 406), (413, 683, 406, 127), (24, 416, 684, 415), (416, 25, 417, 684), (684, 417, 129, 408), (415, 684, 408, 128), (25, 418, 685, 417), (418, 26, 419, 685), (685, 419, 130, 410), (417, 685, 410, 129), (26, 420, 686, 419), (420, 27, 421, 686), (686, 421, 131, 412), (419, 686, 412, 130), (27, 422, 687, 421), (422, 24, 415, 687), (687, 415, 128, 414), (421, 687, 414, 131), (132, 424, 688, 423), (424, 133, 425, 688), (688, 425, 25, 416), (423, 688, 416, 24), (133, 426, 689, 425), (426, 134, 427, 689), (689, 427, 26, 418), (425, 689, 418, 25), (134, 428, 690, 427), (428, 135, 429, 690), (690, 429, 27, 420), (427, 690, 420, 26), (135, 430, 691, 429), (430, 132, 423, 691), (691, 423, 24, 422), (429, 691, 422, 27), (136, 432, 692, 431), (432, 137, 433, 692), (692, 433, 133, 424), (431, 692, 424, 132), (137, 434, 693, 433), (434, 138, 435, 693), (693, 435, 134, 426), (433, 693, 426, 133), (138, 436, 694, 435), (436, 139, 437, 694), (694, 437, 135, 428), (435, 694, 428, 134), (139, 438, 695, 437), (438, 136, 431, 695), (695, 431, 132, 430), (437, 695, 430, 135), (28, 248, 696, 439), (248, 29, 440, 696), (696, 440, 137, 432), (439, 696, 432, 136), (29, 255, 697, 440), (255, 30, 441, 697), (697, 441, 138, 434), (440, 697, 434, 137), (30, 260, 698, 441), (260, 31, 442, 698), (698, 442, 139, 436), (441, 698, 436, 138), (31, 263, 699, 442), (263, 28, 439, 699), (699, 439, 136, 438), (442, 699, 438, 139), (32, 444, 700, 443), (444, 33, 445, 700), (700, 445, 81, 229), (443, 700, 229, 85), (33, 446, 701, 445), (446, 34, 447, 701), (701, 447, 140, 234), (445, 701, 234, 81), (34, 448, 702, 447), (448, 35, 449, 702), (702, 449, 86, 225), (447, 702, 225, 140), (35, 450, 703, 449), (450, 32, 443, 703), (703, 443, 85, 325), (449, 703, 325, 86), (141, 452, 704, 451), (452, 142, 453, 704), (704, 453, 33, 444), (451, 704, 444, 32), (142, 454, 705, 453), (454, 143, 455, 705), (705, 455, 34, 446), (453, 705, 446, 33), (143, 456, 706, 455), (456, 144, 457, 706), (706, 457, 35, 448), (455, 706, 448, 34), (144, 458, 707, 457), (458, 141, 451, 707), (707, 451, 32, 450), (457, 707, 450, 35), (145, 460, 708, 459), (460, 146, 461, 708), (708, 461, 142, 452), (459, 708, 452, 141), (146, 462, 709, 461), (462, 147, 463, 709), (709, 463, 143, 454), (461, 709, 454, 142), (147, 464, 710, 463), (464, 148, 465, 710), (710, 465, 144, 456), (463, 710, 456, 143), (148, 466, 711, 465), (466, 145, 459, 711), (711, 459, 141, 458), (465, 711, 458, 144), (149, 468, 712, 467), (468, 150, 469, 712), (712, 469, 146, 460), (467, 712, 460, 145), (150, 470, 713, 469), (470, 151, 471, 713), (713, 471, 147, 462), (469, 713, 462, 146), (151, 472, 714, 471), (472, 152, 473, 714), (714, 473, 148, 464), (471, 714, 464, 147), (152, 474, 715, 473), (474, 149, 467, 715), (715, 467, 145, 466), (473, 715, 466, 148), (36, 274, 716, 475), (274, 37, 476, 716), (716, 476, 150, 468), (475, 716, 468, 149), (37, 273, 717, 476), (273, 38, 477, 717), (717, 477, 151, 470), (476, 717, 470, 150), (38, 272, 718, 477), (272, 39, 478, 718), (718, 478, 152, 472), (477, 718, 472, 151), (39, 271, 719, 478), (271, 36, 475, 719), (719, 475, 149, 474), (478, 719, 474, 152), (40, 480, 720, 479), (480, 41, 481, 720), (720, 481, 84, 218), (479, 720, 218, 153), (41, 482, 721, 481), (482, 42, 483, 721), (721, 483, 87, 329), (481, 721, 329, 84), (42, 484, 722, 483), (484, 43, 485, 722), (722, 485, 154, 239), (483, 722, 239, 87), (43, 486, 723, 485), (486, 40, 479, 723), (723, 479, 153, 222), (485, 723, 222, 154), (155, 488, 724, 487), (488, 156, 489, 724), (724, 489, 41, 480), (487, 724, 480, 40), (156, 490, 725, 489), (490, 157, 491, 725), (725, 491, 42, 482), (489, 725, 482, 41), (157, 492, 726, 491), (492, 158, 493, 726), (726, 493, 43, 484), (491, 726, 484, 42), (158, 494, 727, 493), (494, 155, 487, 727), (727, 487, 40, 486), (493, 727, 486, 43), (159, 496, 728, 495), (496, 160, 497, 728), (728, 497, 156, 488), (495, 728, 488, 155), (160, 498, 729, 497), (498, 161, 499, 729), (729, 499, 157, 490), (497, 729, 490, 156), (161, 500, 730, 499), (500, 162, 501, 730), (730, 501, 158, 492), (499, 730, 492, 157), (162, 502, 731, 501), (502, 159, 495, 731), (731, 495, 155, 494), (501, 731, 494, 158), (163, 504, 732, 503), (504, 164, 505, 732), (732, 505, 160, 496), (503, 732, 496, 159), (164, 506, 733, 505), (506, 165, 507, 733), (733, 507, 161, 498), (505, 733, 498, 160), (165, 508, 734, 507), (508, 166, 509, 734), (734, 509, 162, 500), (507, 734, 500, 161), (166, 510, 735, 509), (510, 163, 503, 735), (735, 503, 159, 502), (509, 735, 502, 162), (44, 278, 736, 511), (278, 45, 512, 736), (736, 512, 164, 504), (511, 736, 504, 163), (45, 277, 737, 512), (277, 46, 513, 737), (737, 513, 165, 506), (512, 737, 506, 164), (46, 276, 738, 513), (276, 47, 514, 738), (738, 514, 166, 508), (513, 738, 508, 165), (47, 275, 739, 514), (275, 44, 511, 739), (739, 511, 163, 510), (514, 739, 510, 166), (48, 516, 740, 515), (516, 49, 517, 740), (740, 517, 167, 256), (515, 740, 256, 97), (49, 518, 741, 517), (518, 50, 519, 741), (741, 519, 168, 254), (517, 741, 254, 167), (50, 520, 742, 519), (520, 51, 521, 742), (742, 521, 169, 252), (519, 742, 252, 168), (51, 522, 743, 521), (522, 48, 515, 743), (743, 515, 97, 257), (521, 743, 257, 169), (170, 524, 744, 523), (524, 171, 525, 744), (744, 525, 49, 516), (523, 744, 516, 48), (171, 526, 745, 525), (526, 172, 527, 745), (745, 527, 50, 518), (525, 745, 518, 49), (172, 528, 746, 527), (528, 173, 529, 746), (746, 529, 51, 520), (527, 746, 520, 50), (173, 530, 747, 529), (530, 170, 523, 747), (747, 523, 48, 522), (529, 747, 522, 51), (174, 532, 748, 531), (532, 175, 533, 748), (748, 533, 171, 524), (531, 748, 524, 170), (175, 534, 749, 533), (534, 176, 535, 749), (749, 535, 172, 526), (533, 749, 526, 171), (176, 536, 750, 535), (536, 177, 537, 750), (750, 537, 173, 528), (535, 750, 528, 172), (177, 538, 751, 537), (538, 174, 531, 751), (751, 531, 170, 530), (537, 751, 530, 173), (52, 282, 752, 539), (282, 53, 540, 752), (752, 540, 175, 532), (539, 752, 532, 174), (53, 281, 753, 540), (281, 54, 541, 753), (753, 541, 176, 534), (540, 753, 534, 175), (54, 280, 754, 541), (280, 55, 542, 754), (754, 542, 177, 536), (541, 754, 536, 176), (55, 279, 755, 542), (279, 52, 539, 755), (755, 539, 174, 538), (542, 755, 538, 177), (180, 544, 756, 543), (544, 181, 545, 756), (756, 545, 96, 261), (543, 756, 261, 178), (181, 546, 757, 545), (546, 182, 547, 757), (757, 547, 99, 342), (545, 757, 342, 96), (182, 548, 758, 547), (548, 183, 549, 758), (758, 549, 179, 262), (547, 758, 262, 99), (183, 550, 759, 549), (550, 180, 543, 759), (759, 543, 178, 245), (549, 759, 245, 179), (56, 552, 760, 551), (552, 57, 553, 760), (760, 553, 181, 544), (551, 760, 544, 180), (57, 554, 761, 553), (554, 58, 555, 761), (761, 555, 182, 546), (553, 761, 546, 181), (58, 556, 762, 555), (556, 59, 557, 762), (762, 557, 183, 548), (555, 762, 548, 182), (59, 558, 763, 557), (558, 56, 551, 763), (763, 551, 180, 550), (557, 763, 550, 183), (184, 560, 764, 559), (560, 185, 561, 764), (764, 561, 57, 552), (559, 764, 552, 56), (185, 562, 765, 561), (562, 186, 563, 765), (765, 563, 58, 554), (561, 765, 554, 57), (186, 564, 766, 563), (564, 187, 565, 766), (766, 565, 59, 556), (563, 766, 556, 58), (187, 566, 767, 565), (566, 184, 559, 767), (767, 559, 56, 558), (565, 767, 558, 59), (188, 568, 768, 567), (568, 189, 569, 768), (768, 569, 185, 560), (567, 768, 560, 184), (189, 570, 769, 569), (570, 190, 571, 769), (769, 571, 186, 562), (569, 769, 562, 185), (190, 572, 770, 571), (572, 191, 573, 770), (770, 573, 187, 564), (571, 770, 564, 186), (191, 574, 771, 573), (574, 188, 567, 771), (771, 567, 184, 566), (573, 771, 566, 187), (60, 286, 772, 575), (286, 61, 576, 772), (772, 576, 189, 568), (575, 772, 568, 188), (61, 285, 773, 576), (285, 62, 577, 773), (773, 577, 190, 570), (576, 773, 570, 189), (62, 284, 774, 577), (284, 63, 578, 774), (774, 578, 191, 572), (577, 774, 572, 190), (63, 283, 775, 578), (283, 60, 575, 775), (775, 575, 188, 574), (578, 775, 574, 191)])
me_cube_001.use_remesh_fix_poles = True
me_cube_001.use_remesh_preserve_attributes = False
me_cube_001.use_mirror_vertex_groups = False
me_cube_001.update()

# ---- objects
ob_bone_ribs = bpy.data.objects.new('Bone Ribs', me_cube_001)

# ---- transforms, parenting, visibility, modifiers, constraints
ob_bone_ribs.location = (-0.3921, 0.0, -0.0348)
ob_bone_ribs.rotation_euler = (-3.824e-08, -0.1168, 3.142)
ob_bone_ribs.lineart.crease_threshold = 0.0
_m = ob_bone_ribs.modifiers.new('Triangulate', 'TRIANGULATE')
_m = ob_bone_ribs.modifiers.new('Decimate', 'DECIMATE')
_m.ratio = 0.4549

# ---- collection membership
col_collection.objects.link(ob_bone_ribs)

# ---- scene / render settings (as saved in the file)
scene.frame_start = 1; scene.frame_end = 250; scene.frame_set(1)
scene.render.engine = 'BLENDER_EEVEE_NEXT'
scene.cycles.use_denoising = False
scene.cycles.samples = 128
scene.cycles.sampling_pattern = 'TABULATED_SOBOL'
scene.cycles.use_adaptive_sampling = False
scene.cycles.use_light_tree = False
scene.view_settings.view_transform = 'Filmic'
bpy.context.view_layer.update()

# ---- added for rendering (the .blend has no active camera and no usable light): camera, sun
cam_auto = bpy.data.cameras.new('AutoCamera')
cam_auto.lens = 50.0
cam_auto.sensor_width = 36.0
cam_auto.clip_end = 1000.0
ob_auto_camera = bpy.data.objects.new('AutoCamera', cam_auto)
scene.collection.objects.link(ob_auto_camera)
ob_auto_camera.location = (2.71619, -3.23811, 2.56792)
ob_auto_camera.rotation_euler = (1.09748, -7.21219e-08, 0.694738)
scene.camera = ob_auto_camera
light_auto_sun = bpy.data.lights.new('AutoSun', 'SUN')
light_auto_sun.energy = 3.0
light_auto_sun.angle = 0.0523599
ob_auto_sun = bpy.data.objects.new('AutoSun', light_auto_sun)
scene.collection.objects.link(ob_auto_sun)
ob_auto_sun.rotation_euler = (0.872665, 0.174533, 0.523599)
bpy.context.view_layer.update()
